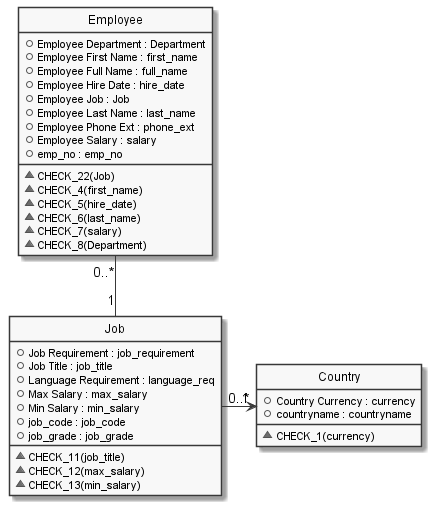

The diagram above was rendered by PlantUML. Its source (embedded in the PNG):
@startuml

hide circle
hide stereotype
hide empty members
skinparam monochrome true
skinparam linetype ortho
skinparam backgroundColor transparent
set namespaceSeparator ::

class "Country" as Country  {
  +Country Currency : currency
  +countryname : countryname
  __
  ~CHECK_1(currency)
  }

class "Employee" as Employee  {
  +Employee Department : Department
  +Employee First Name : first_name
  +Employee Full Name : full_name
  +Employee Hire Date : hire_date
  +Employee Job : Job
  +Employee Last Name : last_name
  +Employee Phone Ext : phone_ext
  +Employee Salary : salary
  +emp_no : emp_no
  __
  ~CHECK_22(Job)
  ~CHECK_4(first_name)
  ~CHECK_5(hire_date)
  ~CHECK_6(last_name)
  ~CHECK_7(salary)
  ~CHECK_8(Department)
  }

class "Job" as Job  {
  +Job Requirement : job_requirement
  +Job Title : job_title
  +Language Requirement : language_req
  +Max Salary : max_salary
  +Min Salary : min_salary
  +job_code : job_code
  +job_grade : job_grade
  __
  ~CHECK_11(job_title)
  ~CHECK_12(max_salary)
  ~CHECK_13(min_salary)
  }

  ' Class relationships:
  Employee "0..*" -- "1" Job
  Job "0..*" -> "1" Country
@enduml